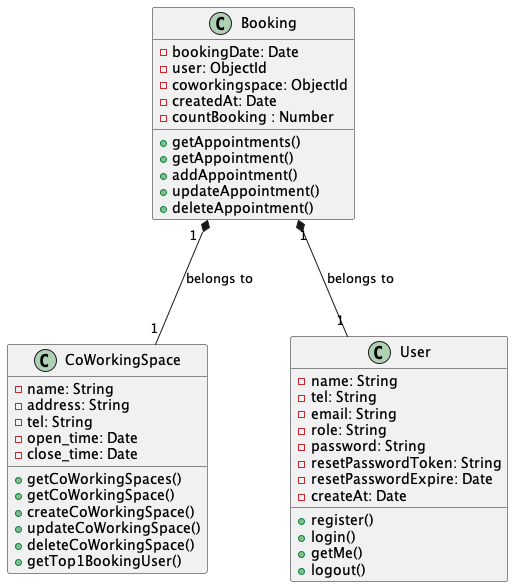

The diagram above was rendered by PlantUML. Its source (embedded in the PNG):
@startuml

class Booking {
    - bookingDate: Date
    - user: ObjectId
    - coworkingspace: ObjectId
    - createdAt: Date
    - countBooking : Number
    + getAppointments()
    + getAppointment()
    + addAppointment()
    + updateAppointment()
    + deleteAppointment()
}

class CoWorkingSpace {
    - name: String
    - address: String
    - tel: String
    - open_time: Date
    - close_time: Date
    + getCoWorkingSpaces()
    + getCoWorkingSpace()
    + createCoWorkingSpace()
    + updateCoWorkingSpace()
    + deleteCoWorkingSpace()
    + getTop1BookingUser()
}

class User {
    - name: String
    - tel: String
    - email: String
    - role: String
    - password: String
    - resetPasswordToken: String
    - resetPasswordExpire: Date
    - createAt: Date
    + register()
    + login()
    + getMe()
    + logout()
}

Booking "1" *-- "1" CoWorkingSpace : belongs to
Booking "1" *-- "1" User : belongs to

@enduml